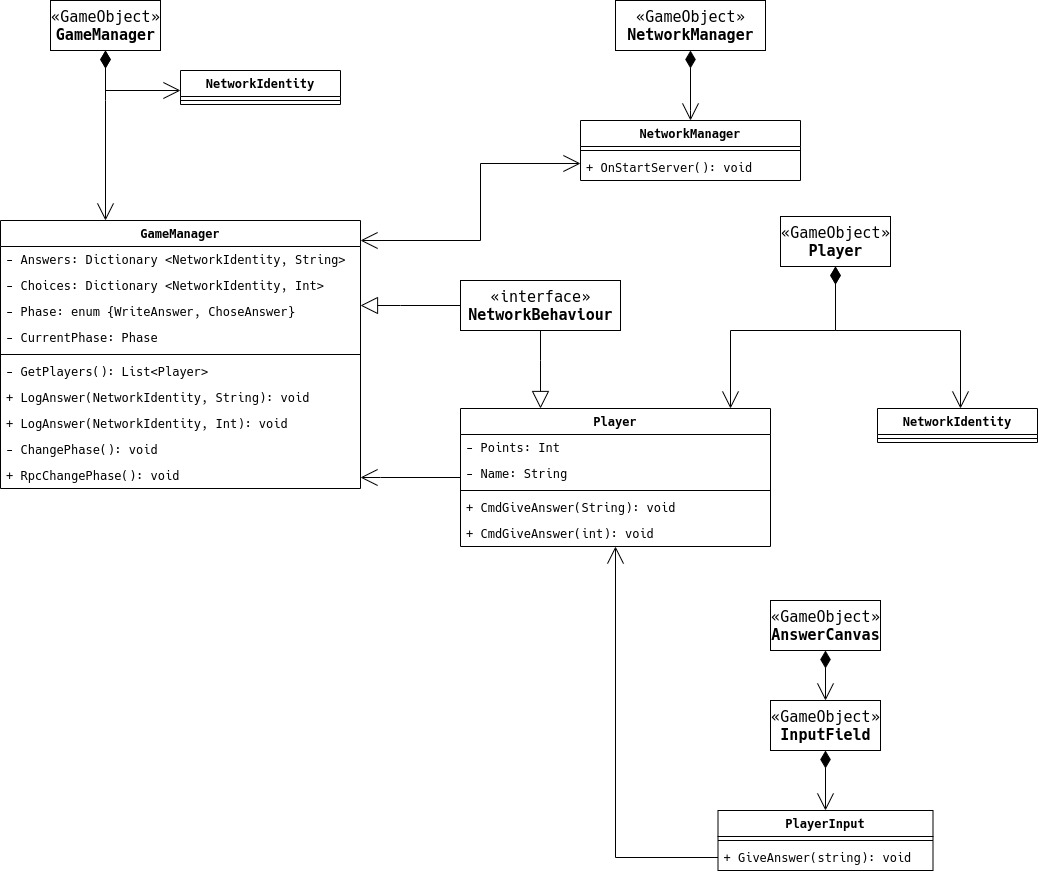

The diagram above was exported from draw.io. Its source (the exported page's mxGraphModel, read from the mxfile embedded in the PNG):
<mxGraphModel dx="2249" dy="824" grid="1" gridSize="10" guides="1" tooltips="1" connect="1" arrows="1" fold="1" page="1" pageScale="1" pageWidth="827" pageHeight="1169" math="0" shadow="0">
  <root>
    <mxCell id="0" />
    <mxCell id="1" parent="0" />
    <mxCell id="zdbi0rq5znaNFxnoAQVt-6" style="edgeStyle=orthogonalEdgeStyle;rounded=0;orthogonalLoop=1;jettySize=auto;html=1;endArrow=open;endFill=0;startSize=15;endSize=15;startArrow=diamondThin;startFill=1;" parent="1" source="zdbi0rq5znaNFxnoAQVt-1" target="zdbi0rq5znaNFxnoAQVt-2" edge="1">
      <mxGeometry relative="1" as="geometry">
        <mxPoint x="480" y="130" as="targetPoint" />
        <Array as="points">
          <mxPoint x="480" y="140" />
          <mxPoint x="480" y="140" />
        </Array>
      </mxGeometry>
    </mxCell>
    <mxCell id="zdbi0rq5znaNFxnoAQVt-1" value="«GameObject»&lt;br&gt;&lt;b&gt;NetworkManager&lt;/b&gt;" style="html=1;" parent="1" vertex="1">
      <mxGeometry x="405" y="30" width="150" height="50" as="geometry" />
    </mxCell>
    <mxCell id="zdbi0rq5znaNFxnoAQVt-16" style="edgeStyle=orthogonalEdgeStyle;rounded=0;orthogonalLoop=1;jettySize=auto;html=1;startArrow=diamondThin;startFill=1;startSize=15;endArrow=open;endFill=0;endSize=15;" parent="1" source="zdbi0rq5znaNFxnoAQVt-7" target="zdbi0rq5znaNFxnoAQVt-12" edge="1">
      <mxGeometry relative="1" as="geometry">
        <Array as="points">
          <mxPoint x="625" y="360" />
          <mxPoint x="520" y="360" />
        </Array>
      </mxGeometry>
    </mxCell>
    <mxCell id="zdbi0rq5znaNFxnoAQVt-32" style="edgeStyle=orthogonalEdgeStyle;rounded=0;orthogonalLoop=1;jettySize=auto;html=1;startArrow=diamondThin;startFill=1;startSize=15;endArrow=open;endFill=0;endSize=15;" parent="1" source="zdbi0rq5znaNFxnoAQVt-7" target="zdbi0rq5znaNFxnoAQVt-28" edge="1">
      <mxGeometry relative="1" as="geometry">
        <Array as="points">
          <mxPoint x="625" y="360" />
          <mxPoint x="750" y="360" />
        </Array>
      </mxGeometry>
    </mxCell>
    <mxCell id="zdbi0rq5znaNFxnoAQVt-7" value="«GameObject»&lt;br&gt;&lt;b&gt;Player&lt;/b&gt;" style="html=1;" parent="1" vertex="1">
      <mxGeometry x="570" y="246" width="110" height="50" as="geometry" />
    </mxCell>
    <mxCell id="zdbi0rq5znaNFxnoAQVt-27" style="edgeStyle=orthogonalEdgeStyle;rounded=0;orthogonalLoop=1;jettySize=auto;html=1;startArrow=diamondThin;startFill=1;startSize=15;endArrow=open;endFill=0;endSize=15;" parent="1" source="zdbi0rq5znaNFxnoAQVt-17" target="zdbi0rq5znaNFxnoAQVt-22" edge="1">
      <mxGeometry relative="1" as="geometry">
        <Array as="points">
          <mxPoint x="-105" y="130" />
          <mxPoint x="-105" y="130" />
        </Array>
      </mxGeometry>
    </mxCell>
    <mxCell id="zdbi0rq5znaNFxnoAQVt-36" style="edgeStyle=orthogonalEdgeStyle;rounded=0;orthogonalLoop=1;jettySize=auto;html=1;startArrow=diamondThin;startFill=1;startSize=15;endArrow=open;endFill=0;endSize=15;" parent="1" source="zdbi0rq5znaNFxnoAQVt-17" target="zdbi0rq5znaNFxnoAQVt-34" edge="1">
      <mxGeometry relative="1" as="geometry">
        <Array as="points">
          <mxPoint x="-105" y="120" />
          <mxPoint x="80" y="120" />
        </Array>
      </mxGeometry>
    </mxCell>
    <mxCell id="zdbi0rq5znaNFxnoAQVt-17" value="«GameObject»&lt;br&gt;&lt;b&gt;GameManager&lt;/b&gt;" style="html=1;" parent="1" vertex="1">
      <mxGeometry x="-160" y="30" width="110" height="50" as="geometry" />
    </mxCell>
    <mxCell id="zdbi0rq5znaNFxnoAQVt-38" style="edgeStyle=orthogonalEdgeStyle;rounded=0;orthogonalLoop=1;jettySize=auto;html=1;startArrow=none;startFill=0;startSize=15;endArrow=block;endFill=0;endSize=15;" parent="1" source="zdbi0rq5znaNFxnoAQVt-37" target="zdbi0rq5znaNFxnoAQVt-12" edge="1">
      <mxGeometry relative="1" as="geometry">
        <Array as="points">
          <mxPoint x="330" y="390" />
          <mxPoint x="330" y="390" />
        </Array>
      </mxGeometry>
    </mxCell>
    <mxCell id="zdbi0rq5znaNFxnoAQVt-40" style="edgeStyle=orthogonalEdgeStyle;rounded=0;orthogonalLoop=1;jettySize=auto;html=1;startArrow=none;startFill=0;startSize=15;endArrow=block;endFill=0;endSize=15;" parent="1" source="zdbi0rq5znaNFxnoAQVt-37" target="zdbi0rq5znaNFxnoAQVt-22" edge="1">
      <mxGeometry relative="1" as="geometry">
        <Array as="points">
          <mxPoint x="190" y="335" />
          <mxPoint x="190" y="335" />
        </Array>
      </mxGeometry>
    </mxCell>
    <mxCell id="zdbi0rq5znaNFxnoAQVt-37" value="«interface»&lt;br&gt;&lt;b&gt;NetworkBehaviour&lt;/b&gt;" style="html=1;" parent="1" vertex="1">
      <mxGeometry x="250" y="310" width="160" height="50" as="geometry" />
    </mxCell>
    <mxCell id="zdbi0rq5znaNFxnoAQVt-46" style="edgeStyle=orthogonalEdgeStyle;rounded=0;orthogonalLoop=1;jettySize=auto;html=1;startArrow=open;startFill=0;startSize=15;endArrow=open;endFill=0;endSize=15;" parent="1" source="zdbi0rq5znaNFxnoAQVt-22" target="zdbi0rq5znaNFxnoAQVt-2" edge="1">
      <mxGeometry relative="1" as="geometry">
        <Array as="points">
          <mxPoint x="270" y="270" />
          <mxPoint x="270" y="193" />
        </Array>
      </mxGeometry>
    </mxCell>
    <mxCell id="zdbi0rq5znaNFxnoAQVt-49" style="edgeStyle=orthogonalEdgeStyle;rounded=0;orthogonalLoop=1;jettySize=auto;html=1;startArrow=none;startFill=0;startSize=15;endArrow=open;endFill=0;endSize=15;" parent="1" source="zdbi0rq5znaNFxnoAQVt-12" target="zdbi0rq5znaNFxnoAQVt-22" edge="1">
      <mxGeometry relative="1" as="geometry">
        <Array as="points">
          <mxPoint x="170" y="507" />
          <mxPoint x="170" y="507" />
        </Array>
      </mxGeometry>
    </mxCell>
    <mxCell id="zdbi0rq5znaNFxnoAQVt-12" value="Player" style="swimlane;fontStyle=1;align=center;verticalAlign=top;childLayout=stackLayout;horizontal=1;startSize=26;horizontalStack=0;resizeParent=1;resizeParentMax=0;resizeLast=0;collapsible=1;marginBottom=0;" parent="1" vertex="1">
      <mxGeometry x="250" y="438" width="310" height="138" as="geometry">
        <mxRectangle x="250" y="438" width="90" height="26" as="alternateBounds" />
      </mxGeometry>
    </mxCell>
    <mxCell id="zdbi0rq5znaNFxnoAQVt-42" value="- Points: Int" style="text;strokeColor=none;fillColor=none;align=left;verticalAlign=top;spacingLeft=4;spacingRight=4;overflow=hidden;rotatable=0;points=[[0,0.5],[1,0.5]];portConstraint=eastwest;" parent="zdbi0rq5znaNFxnoAQVt-12" vertex="1">
      <mxGeometry y="26" width="310" height="26" as="geometry" />
    </mxCell>
    <mxCell id="zdbi0rq5znaNFxnoAQVt-13" value="- Name: String" style="text;strokeColor=none;fillColor=none;align=left;verticalAlign=top;spacingLeft=4;spacingRight=4;overflow=hidden;rotatable=0;points=[[0,0.5],[1,0.5]];portConstraint=eastwest;" parent="zdbi0rq5znaNFxnoAQVt-12" vertex="1">
      <mxGeometry y="52" width="310" height="26" as="geometry" />
    </mxCell>
    <mxCell id="zdbi0rq5znaNFxnoAQVt-14" value="" style="line;strokeWidth=1;fillColor=none;align=left;verticalAlign=middle;spacingTop=-1;spacingLeft=3;spacingRight=3;rotatable=0;labelPosition=right;points=[];portConstraint=eastwest;" parent="zdbi0rq5znaNFxnoAQVt-12" vertex="1">
      <mxGeometry y="78" width="310" height="8" as="geometry" />
    </mxCell>
    <mxCell id="zdbi0rq5znaNFxnoAQVt-15" value="+ CmdGiveAnswer(String): void" style="text;strokeColor=none;fillColor=none;align=left;verticalAlign=top;spacingLeft=4;spacingRight=4;overflow=hidden;rotatable=0;points=[[0,0.5],[1,0.5]];portConstraint=eastwest;" parent="zdbi0rq5znaNFxnoAQVt-12" vertex="1">
      <mxGeometry y="86" width="310" height="26" as="geometry" />
    </mxCell>
    <mxCell id="UWDOrv_bfKCG5ZOYBdVt-7" value="+ CmdGiveAnswer(int): void" style="text;strokeColor=none;fillColor=none;align=left;verticalAlign=top;spacingLeft=4;spacingRight=4;overflow=hidden;rotatable=0;points=[[0,0.5],[1,0.5]];portConstraint=eastwest;" vertex="1" parent="zdbi0rq5znaNFxnoAQVt-12">
      <mxGeometry y="112" width="310" height="26" as="geometry" />
    </mxCell>
    <mxCell id="zdbi0rq5znaNFxnoAQVt-28" value="NetworkIdentity" style="swimlane;fontStyle=1;align=center;verticalAlign=top;childLayout=stackLayout;horizontal=1;startSize=26;horizontalStack=0;resizeParent=1;resizeParentMax=0;resizeLast=0;collapsible=1;marginBottom=0;" parent="1" vertex="1">
      <mxGeometry x="667" y="438" width="160" height="34" as="geometry" />
    </mxCell>
    <mxCell id="zdbi0rq5znaNFxnoAQVt-30" value="" style="line;strokeWidth=1;fillColor=none;align=left;verticalAlign=middle;spacingTop=-1;spacingLeft=3;spacingRight=3;rotatable=0;labelPosition=right;points=[];portConstraint=eastwest;" parent="zdbi0rq5znaNFxnoAQVt-28" vertex="1">
      <mxGeometry y="26" width="160" height="8" as="geometry" />
    </mxCell>
    <mxCell id="UWDOrv_bfKCG5ZOYBdVt-12" style="edgeStyle=orthogonalEdgeStyle;rounded=0;orthogonalLoop=1;jettySize=auto;html=1;startArrow=diamondThin;startFill=1;endSize=15;startSize=15;endArrow=open;endFill=0;" edge="1" parent="1" source="UWDOrv_bfKCG5ZOYBdVt-9" target="UWDOrv_bfKCG5ZOYBdVt-10">
      <mxGeometry relative="1" as="geometry" />
    </mxCell>
    <mxCell id="UWDOrv_bfKCG5ZOYBdVt-9" value="«GameObject»&lt;br&gt;&lt;b&gt;AnswerCanvas&lt;/b&gt;" style="html=1;" vertex="1" parent="1">
      <mxGeometry x="560" y="630" width="110" height="50" as="geometry" />
    </mxCell>
    <mxCell id="UWDOrv_bfKCG5ZOYBdVt-17" style="edgeStyle=orthogonalEdgeStyle;rounded=0;orthogonalLoop=1;jettySize=auto;html=1;startArrow=diamondThin;startFill=1;startSize=15;endArrow=open;endFill=0;endSize=15;" edge="1" parent="1" source="UWDOrv_bfKCG5ZOYBdVt-10" target="UWDOrv_bfKCG5ZOYBdVt-13">
      <mxGeometry relative="1" as="geometry" />
    </mxCell>
    <mxCell id="UWDOrv_bfKCG5ZOYBdVt-10" value="«GameObject»&lt;br&gt;&lt;b&gt;InputField&lt;/b&gt;" style="html=1;" vertex="1" parent="1">
      <mxGeometry x="560" y="730" width="110" height="50" as="geometry" />
    </mxCell>
    <mxCell id="UWDOrv_bfKCG5ZOYBdVt-18" style="edgeStyle=orthogonalEdgeStyle;rounded=0;orthogonalLoop=1;jettySize=auto;html=1;startArrow=none;startFill=0;startSize=15;endArrow=open;endFill=0;endSize=15;" edge="1" parent="1" source="UWDOrv_bfKCG5ZOYBdVt-16" target="zdbi0rq5znaNFxnoAQVt-12">
      <mxGeometry relative="1" as="geometry" />
    </mxCell>
    <mxCell id="zdbi0rq5znaNFxnoAQVt-22" value="GameManager" style="swimlane;fontStyle=1;align=center;verticalAlign=top;childLayout=stackLayout;horizontal=1;startSize=26;horizontalStack=0;resizeParent=1;resizeParentMax=0;resizeLast=0;collapsible=1;marginBottom=0;" parent="1" vertex="1">
      <mxGeometry x="-210" y="250" width="360" height="268" as="geometry" />
    </mxCell>
    <mxCell id="zdbi0rq5znaNFxnoAQVt-23" value="- Answers: Dictionary &lt;NetworkIdentity, String&gt;" style="text;strokeColor=none;fillColor=none;align=left;verticalAlign=top;spacingLeft=4;spacingRight=4;overflow=hidden;rotatable=0;points=[[0,0.5],[1,0.5]];portConstraint=eastwest;" parent="zdbi0rq5znaNFxnoAQVt-22" vertex="1">
      <mxGeometry y="26" width="360" height="26" as="geometry" />
    </mxCell>
    <mxCell id="UWDOrv_bfKCG5ZOYBdVt-2" value="- Choices: Dictionary &lt;NetworkIdentity, Int&gt;" style="text;strokeColor=none;fillColor=none;align=left;verticalAlign=top;spacingLeft=4;spacingRight=4;overflow=hidden;rotatable=0;points=[[0,0.5],[1,0.5]];portConstraint=eastwest;" vertex="1" parent="zdbi0rq5znaNFxnoAQVt-22">
      <mxGeometry y="52" width="360" height="26" as="geometry" />
    </mxCell>
    <mxCell id="UWDOrv_bfKCG5ZOYBdVt-3" value="- Phase: enum {WriteAnswer, ChoseAnswer}" style="text;strokeColor=none;fillColor=none;align=left;verticalAlign=top;spacingLeft=4;spacingRight=4;overflow=hidden;rotatable=0;points=[[0,0.5],[1,0.5]];portConstraint=eastwest;" vertex="1" parent="zdbi0rq5znaNFxnoAQVt-22">
      <mxGeometry y="78" width="360" height="26" as="geometry" />
    </mxCell>
    <mxCell id="UWDOrv_bfKCG5ZOYBdVt-4" value="- CurrentPhase: Phase" style="text;strokeColor=none;fillColor=none;align=left;verticalAlign=top;spacingLeft=4;spacingRight=4;overflow=hidden;rotatable=0;points=[[0,0.5],[1,0.5]];portConstraint=eastwest;" vertex="1" parent="zdbi0rq5znaNFxnoAQVt-22">
      <mxGeometry y="104" width="360" height="26" as="geometry" />
    </mxCell>
    <mxCell id="zdbi0rq5znaNFxnoAQVt-24" value="" style="line;strokeWidth=1;fillColor=none;align=left;verticalAlign=middle;spacingTop=-1;spacingLeft=3;spacingRight=3;rotatable=0;labelPosition=right;points=[];portConstraint=eastwest;" parent="zdbi0rq5znaNFxnoAQVt-22" vertex="1">
      <mxGeometry y="130" width="360" height="8" as="geometry" />
    </mxCell>
    <mxCell id="UWDOrv_bfKCG5ZOYBdVt-1" value="- GetPlayers(): List&lt;Player&gt;" style="text;strokeColor=none;fillColor=none;align=left;verticalAlign=top;spacingLeft=4;spacingRight=4;overflow=hidden;rotatable=0;points=[[0,0.5],[1,0.5]];portConstraint=eastwest;" vertex="1" parent="zdbi0rq5znaNFxnoAQVt-22">
      <mxGeometry y="138" width="360" height="26" as="geometry" />
    </mxCell>
    <mxCell id="zdbi0rq5znaNFxnoAQVt-25" value="+ LogAnswer(NetworkIdentity, String): void" style="text;strokeColor=none;fillColor=none;align=left;verticalAlign=top;spacingLeft=4;spacingRight=4;overflow=hidden;rotatable=0;points=[[0,0.5],[1,0.5]];portConstraint=eastwest;" parent="zdbi0rq5znaNFxnoAQVt-22" vertex="1">
      <mxGeometry y="164" width="360" height="26" as="geometry" />
    </mxCell>
    <mxCell id="zdbi0rq5znaNFxnoAQVt-50" value="+ LogAnswer(NetworkIdentity, Int): void" style="text;strokeColor=none;fillColor=none;align=left;verticalAlign=top;spacingLeft=4;spacingRight=4;overflow=hidden;rotatable=0;points=[[0,0.5],[1,0.5]];portConstraint=eastwest;" parent="zdbi0rq5znaNFxnoAQVt-22" vertex="1">
      <mxGeometry y="190" width="360" height="26" as="geometry" />
    </mxCell>
    <mxCell id="zdbi0rq5znaNFxnoAQVt-48" value="- ChangePhase(): void" style="text;strokeColor=none;fillColor=none;align=left;verticalAlign=top;spacingLeft=4;spacingRight=4;overflow=hidden;rotatable=0;points=[[0,0.5],[1,0.5]];portConstraint=eastwest;" parent="zdbi0rq5znaNFxnoAQVt-22" vertex="1">
      <mxGeometry y="216" width="360" height="26" as="geometry" />
    </mxCell>
    <mxCell id="UWDOrv_bfKCG5ZOYBdVt-5" value="+ RpcChangePhase(): void" style="text;strokeColor=none;fillColor=none;align=left;verticalAlign=top;spacingLeft=4;spacingRight=4;overflow=hidden;rotatable=0;points=[[0,0.5],[1,0.5]];portConstraint=eastwest;" vertex="1" parent="zdbi0rq5znaNFxnoAQVt-22">
      <mxGeometry y="242" width="360" height="26" as="geometry" />
    </mxCell>
    <mxCell id="UWDOrv_bfKCG5ZOYBdVt-13" value="PlayerInput" style="swimlane;fontStyle=1;align=center;verticalAlign=top;childLayout=stackLayout;horizontal=1;startSize=26;horizontalStack=0;resizeParent=1;resizeParentMax=0;resizeLast=0;collapsible=1;marginBottom=0;" vertex="1" parent="1">
      <mxGeometry x="507.5" y="840" width="215" height="60" as="geometry" />
    </mxCell>
    <mxCell id="UWDOrv_bfKCG5ZOYBdVt-15" value="" style="line;strokeWidth=1;fillColor=none;align=left;verticalAlign=middle;spacingTop=-1;spacingLeft=3;spacingRight=3;rotatable=0;labelPosition=right;points=[];portConstraint=eastwest;" vertex="1" parent="UWDOrv_bfKCG5ZOYBdVt-13">
      <mxGeometry y="26" width="215" height="8" as="geometry" />
    </mxCell>
    <mxCell id="UWDOrv_bfKCG5ZOYBdVt-16" value="+ GiveAnswer(string): void" style="text;strokeColor=none;fillColor=none;align=left;verticalAlign=top;spacingLeft=4;spacingRight=4;overflow=hidden;rotatable=0;points=[[0,0.5],[1,0.5]];portConstraint=eastwest;" vertex="1" parent="UWDOrv_bfKCG5ZOYBdVt-13">
      <mxGeometry y="34" width="215" height="26" as="geometry" />
    </mxCell>
    <mxCell id="zdbi0rq5znaNFxnoAQVt-2" value="NetworkManager" style="swimlane;fontStyle=1;align=center;verticalAlign=top;childLayout=stackLayout;horizontal=1;startSize=26;horizontalStack=0;resizeParent=1;resizeParentMax=0;resizeLast=0;collapsible=1;marginBottom=0;" parent="1" vertex="1">
      <mxGeometry x="370" y="150" width="220" height="60" as="geometry" />
    </mxCell>
    <mxCell id="zdbi0rq5znaNFxnoAQVt-4" value="" style="line;strokeWidth=1;fillColor=none;align=left;verticalAlign=middle;spacingTop=-1;spacingLeft=3;spacingRight=3;rotatable=0;labelPosition=right;points=[];portConstraint=eastwest;" parent="zdbi0rq5znaNFxnoAQVt-2" vertex="1">
      <mxGeometry y="26" width="220" height="8" as="geometry" />
    </mxCell>
    <mxCell id="UWDOrv_bfKCG5ZOYBdVt-20" value="+ OnStartServer(): void" style="text;strokeColor=none;fillColor=none;align=left;verticalAlign=top;spacingLeft=4;spacingRight=4;overflow=hidden;rotatable=0;points=[[0,0.5],[1,0.5]];portConstraint=eastwest;" vertex="1" parent="zdbi0rq5znaNFxnoAQVt-2">
      <mxGeometry y="34" width="220" height="26" as="geometry" />
    </mxCell>
    <mxCell id="zdbi0rq5znaNFxnoAQVt-34" value="NetworkIdentity" style="swimlane;fontStyle=1;align=center;verticalAlign=top;childLayout=stackLayout;horizontal=1;startSize=26;horizontalStack=0;resizeParent=1;resizeParentMax=0;resizeLast=0;collapsible=1;marginBottom=0;" parent="1" vertex="1">
      <mxGeometry x="-30" y="100" width="160" height="34" as="geometry" />
    </mxCell>
    <mxCell id="zdbi0rq5znaNFxnoAQVt-35" value="" style="line;strokeWidth=1;fillColor=none;align=left;verticalAlign=middle;spacingTop=-1;spacingLeft=3;spacingRight=3;rotatable=0;labelPosition=right;points=[];portConstraint=eastwest;" parent="zdbi0rq5znaNFxnoAQVt-34" vertex="1">
      <mxGeometry y="26" width="160" height="8" as="geometry" />
    </mxCell>
  </root>
</mxGraphModel>